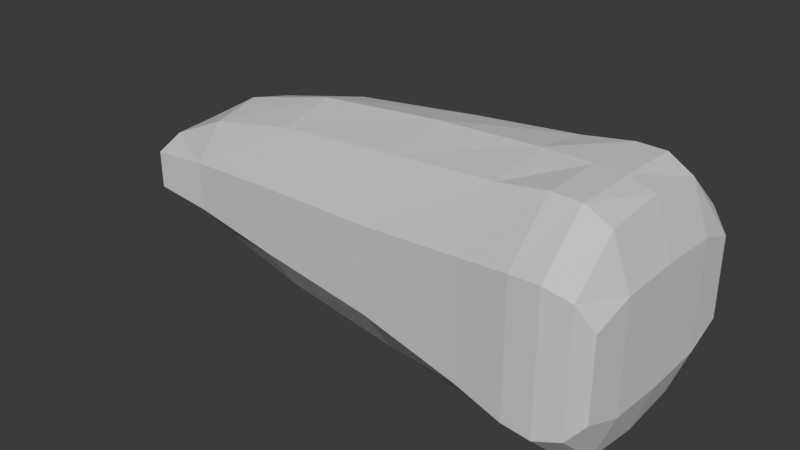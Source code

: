 # Source: pinball-flipper.blend  (saved by Blender 4.1.24; exported with 4.5.12 LTS)
import bpy
from mathutils import Matrix  # noqa: F401  (used for matrix-valued properties, if any)

bpy.ops.wm.read_factory_settings(use_empty=True)
scene = bpy.context.scene
scene.name = 'Scene'

# ---- collections
col_collection = bpy.data.collections.new('Collection'); scene.collection.children.link(col_collection)

# ---- materials (node trees are filled in below, after node groups)
mat_material = bpy.data.materials.new('Material')
mat_material.alpha_threshold = 0.0
mat_material.use_transparent_shadow = False
mat_material.roughness = 0.5
mat_material.line_color = (0.0, 0.0, 0.0, 1.0)

# ---- material node trees
mat_material.use_nodes = True; mat_material.node_tree.nodes.clear()
_N = mat_material.node_tree.nodes; _L = mat_material.node_tree.links
n0 = _N.new('ShaderNodeOutputMaterial'); n0.name = 'Material Output'; n0.location = (300, 300)
n1 = _N.new('ShaderNodeBsdfPrincipled'); n1.name = 'Principled BSDF'; n1.location = (10, 300)
n1.inputs[3].default_value = 1.45
_L.new(n1.outputs[0], n0.inputs[0])
n0.is_active_output = True

# ---- world
world_world = bpy.data.worlds.new('World'); scene.world = world_world
world_world.use_nodes = True; world_world.node_tree.nodes.clear()
_N = world_world.node_tree.nodes; _L = world_world.node_tree.links
n0 = _N.new('ShaderNodeOutputWorld'); n0.name = 'World Output'; n0.location = (300, 300)
n1 = _N.new('ShaderNodeBackground'); n1.name = 'Background'; n1.location = (10, 300)
n1.inputs[0].default_value = (0.05088, 0.05088, 0.05088, 1.0)
_L.new(n1.outputs[0], n0.inputs[0])
n0.is_active_output = True
world_world.color = (0.05088, 0.05088, 0.05088)
world_world.use_sun_shadow = False
world_world.sun_shadow_jitter_overblur = 0.0

# ---- meshes
me_cube = bpy.data.meshes.new('Cube')
me_cube.from_pydata([(-0.9918, -0.3844, 0.07115), (-0.9918, -0.3844, -0.07017), (-1.005, 0.3305, 0.07115), (-1.005, 0.3305, -0.07017), (1.078, -0.2326, 0.03464), (0.8373, -0.2395, 0.04463), (1.078, -0.2326, -0.03366), (0.8368, -0.2395, -0.04365), (1.068, 0.3159, 0.03464), (0.8267, 0.3073, 0.0439), (0.826, 0.3074, -0.04466), (1.068, 0.316, -0.03371), (-1.006, -0.02722, 0.1006), (-1.006, -0.02722, -0.0996), (0.8357, 0.03391, -0.1255), (1.092, 0.04231, -0.05816), (0.8375, 0.0339, 0.1263), (1.092, 0.04231, 0.05914), (0.4379, -0.2799, -0.06005), (0.4396, -0.2798, 0.06102), (0.4269, 0.322, 0.05869), (0.4243, 0.3227, -0.06371), (0.4353, 0.02061, 0.172), (0.4291, 0.0207, -0.1717), (-0.07326, -0.3289, 0.07723), (-0.0883, 0.338, 0.07326), (-0.07841, 0.003654, 0.1949), (-0.07603, -0.329, -0.07627), (-0.09336, 0.3396, -0.08347), (-0.08977, 0.003891, -0.1955), (-0.5056, -0.3814, 0.1034), (-0.5215, 0.3614, 0.1002), (-0.5124, -0.01084, 0.2069), (-0.5078, -0.3815, -0.1024), (-0.5247, 0.3621, -0.107), (-0.52, -0.01104, -0.206), (-0.8266, -0.4207, 0.122), (-0.8413, 0.3777, 0.122), (-0.834, -0.0215, 0.2076), (-0.8266, -0.4207, -0.121), (-0.8413, 0.3777, -0.121), (-0.834, -0.0215, -0.2066), (-0.9256, -0.4039, 0.1074), (-0.9395, 0.3544, 0.1074), (-0.9336, -0.0248, 0.1938), (-0.9256, -0.4039, -0.1065), (-0.9395, 0.3544, -0.1065), (-0.9336, -0.0248, -0.1928), (-0.7107, -0.4148, -0.1175), (-0.7265, 0.3803, -0.1191), (-0.7192, -0.0177, -0.2068), (-0.7107, -0.4148, 0.1185), (-0.7253, 0.3796, 0.1184), (-0.718, -0.01766, 0.2078), (-1.002, -0.2411, -0.09535), (1.092, -0.1266, -0.0523), (0.8395, -0.1339, 0.106), (-1.002, -0.2411, 0.09632), (0.8382, -0.1339, -0.1051), (1.092, -0.1266, 0.05327), (0.4338, -0.1619, -0.1448), (0.4384, -0.1618, 0.1457), (-0.07476, -0.1947, 0.1705), (-0.0835, -0.1949, -0.1698), (-0.5084, -0.2241, 0.189), (-0.5139, -0.2243, -0.188), (-0.8299, -0.2443, 0.2056), (-0.8299, -0.2443, -0.2046), (-0.9296, -0.2412, 0.1815), (-0.9296, -0.2412, -0.1805), (-0.715, -0.2404, -0.2047), (-0.7139, -0.2403, 0.2057), (-1.009, 0.1867, 0.09632), (0.8315, 0.2019, -0.1058), (1.086, 0.211, 0.05327), (-1.009, 0.1867, -0.09535), (1.086, 0.211, -0.0523), (0.8332, 0.2017, 0.1059), (0.4313, 0.2032, 0.1451), (0.4255, 0.204, -0.1471), (-0.08301, 0.2025, 0.1692), (-0.09345, 0.2035, -0.1735), (-0.5164, 0.2024, 0.1889), (-0.524, 0.2038, -0.1912), (-0.8381, 0.2013, 0.2056), (-0.8381, 0.2013, -0.2046), (-0.9376, 0.1916, 0.1815), (-0.9376, 0.1916, -0.1805), (-0.7233, 0.205, -0.2048), (-0.7221, 0.205, 0.2057)], [], [(87, 75, 3, 46), (78, 77, 9, 20), (21, 20, 9, 10), (75, 72, 2, 3), (55, 59, 4, 6), (73, 10, 11, 76), (10, 9, 8, 11), (5, 7, 6, 4), (56, 5, 4, 59), (45, 42, 0, 1), (77, 16, 17, 74), (58, 14, 15, 55), (76, 74, 17, 15), (54, 57, 12, 13), (61, 56, 16, 22), (69, 54, 13, 47), (58, 60, 23, 14), (62, 61, 22, 26), (7, 5, 19, 18), (28, 25, 20, 21), (80, 78, 20, 25), (73, 79, 21, 10), (82, 80, 25, 31), (34, 31, 25, 28), (64, 62, 26, 32), (60, 63, 29, 23), (18, 19, 24, 27), (79, 81, 28, 21), (71, 64, 32, 53), (49, 52, 31, 34), (89, 82, 31, 52), (63, 65, 35, 29), (27, 24, 30, 33), (81, 83, 34, 28), (86, 84, 37, 43), (46, 43, 37, 40), (68, 66, 38, 44), (70, 67, 41, 50), (48, 51, 36, 39), (88, 85, 40, 49), (57, 68, 44, 12), (3, 2, 43, 46), (72, 86, 43, 2), (67, 69, 47, 41), (39, 36, 42, 45), (85, 87, 46, 40), (83, 88, 49, 34), (33, 30, 51, 48), (65, 70, 50, 35), (84, 89, 52, 37), (40, 37, 52, 49), (66, 71, 53, 38), (36, 51, 71, 66), (33, 48, 70, 65), (39, 45, 69, 67), (0, 42, 68, 57), (48, 39, 67, 70), (42, 36, 66, 68), (27, 33, 65, 63), (51, 30, 64, 71), (18, 27, 63, 60), (30, 24, 62, 64), (24, 19, 61, 62), (7, 18, 60, 58), (45, 1, 54, 69), (19, 5, 56, 61), (1, 0, 57, 54), (7, 58, 55, 6), (16, 56, 59, 17), (15, 17, 59, 55), (38, 53, 89, 84), (35, 50, 88, 83), (41, 47, 87, 85), (12, 44, 86, 72), (50, 41, 85, 88), (44, 38, 84, 86), (29, 35, 83, 81), (53, 32, 82, 89), (23, 29, 81, 79), (32, 26, 80, 82), (14, 23, 79, 73), (26, 22, 78, 80), (11, 8, 74, 76), (9, 77, 74, 8), (14, 73, 76, 15), (13, 12, 72, 75), (22, 16, 77, 78), (47, 13, 75, 87)])
_uv = me_cube.uv_layers.new(name='UVMap')
_uv.uv.foreach_set('vector', [0.9676, 0.4232, 1.002, 0.4241, 0.9985, 0.3732, 0.9671, 0.3655, 0.3155, 0.4352, 0.1241, 0.4405, 0.1263, 0.403, 0.3166, 0.393, 0.3178, 0.4774, 0.3166, 0.5208, 0.1263, 0.5156, 0.1266, 0.4842, 0.5413, 0.4662, 0.5413, 0.5342, 0.4904, 0.5253, 0.4904, 0.4751, 0.6772, 0.4814, 0.6772, 0.5189, 0.7147, 0.5123, 0.7147, 0.4881, 0.1249, 0.4404, 0.1266, 0.4029, 0.01138, 0.4027, 0.003664, 0.4402, 0.1266, 0.4842, 0.1263, 0.5156, 0.01136, 0.5123, 0.01138, 0.488, 0.1261, 0.5158, 0.1263, 0.4845, 0.01136, 0.4881, 0.01136, 0.5123, 0.1241, 0.5597, 0.1261, 0.5971, 0.01136, 0.5975, 0.00365, 0.56, 0.9671, 0.4622, 0.9671, 0.5381, 0.9985, 0.5253, 0.9985, 0.4751, 0.1241, 0.4405, 0.1235, 0.5001, 0.002348, 0.5001, 0.00365, 0.4402, 0.1247, 0.5596, 0.1244, 0.5001, 0.002362, 0.5001, 0.003663, 0.56, 0.5574, 0.4814, 0.5574, 0.5189, 0.6173, 0.521, 0.6173, 0.4794, 0.6932, 0.4662, 0.6932, 0.5342, 0.6173, 0.5357, 0.6173, 0.4646, 0.3153, 0.5648, 0.1241, 0.5597, 0.1235, 0.5001, 0.3152, 0.5001, 0.9676, 0.5769, 1.002, 0.576, 1.002, 0.5001, 0.9676, 0.5001, 0.1247, 0.5596, 0.3175, 0.5648, 0.3182, 0.5, 0.1244, 0.5001, 0.56, 0.5705, 0.3153, 0.5648, 0.3152, 0.5001, 0.56, 0.5001, 0.1263, 0.4845, 0.1261, 0.5158, 0.3158, 0.5217, 0.3166, 0.4787, 0.5642, 0.4704, 0.5618, 0.526, 0.3166, 0.5208, 0.3178, 0.4774, 0.5605, 0.4294, 0.3155, 0.4352, 0.3166, 0.393, 0.5618, 0.3813, 0.1249, 0.4404, 0.3183, 0.4349, 0.3178, 0.3928, 0.1266, 0.4029, 0.7669, 0.4244, 0.5605, 0.4294, 0.5618, 0.3813, 0.7679, 0.3679, 0.7695, 0.462, 0.7679, 0.5356, 0.5618, 0.526, 0.5642, 0.4704, 0.7669, 0.5758, 0.56, 0.5705, 0.56, 0.5001, 0.7669, 0.5001, 0.3175, 0.5648, 0.5642, 0.5704, 0.5655, 0.4998, 0.3182, 0.5, 0.3166, 0.4787, 0.3158, 0.5217, 0.5605, 0.5274, 0.5618, 0.4729, 0.3183, 0.4349, 0.5655, 0.4289, 0.5642, 0.3807, 0.3178, 0.3928, 0.8648, 0.5792, 0.7669, 0.5758, 0.7669, 0.5001, 0.8648, 0.5001, 0.8654, 0.4577, 0.8649, 0.542, 0.7679, 0.5356, 0.7695, 0.462, 0.8648, 0.421, 0.7669, 0.4244, 0.7679, 0.3679, 0.8649, 0.3591, 0.5642, 0.5704, 0.7695, 0.5758, 0.7705, 0.5001, 0.5655, 0.4998, 0.5618, 0.4729, 0.5605, 0.5274, 0.7669, 0.5367, 0.7679, 0.4637, 0.5655, 0.4289, 0.7705, 0.4238, 0.7695, 0.3676, 0.5642, 0.3807, 0.9676, 0.4232, 0.9201, 0.421, 0.9201, 0.3583, 0.9671, 0.3655, 0.9671, 0.4622, 0.9671, 0.5381, 0.9201, 0.5433, 0.9201, 0.457, 0.9676, 0.5769, 0.9201, 0.5792, 0.9201, 0.5001, 0.9676, 0.5001, 0.8654, 0.5792, 0.9201, 0.5792, 0.9201, 0.5001, 0.8654, 0.5001, 0.8649, 0.4583, 0.8648, 0.5421, 0.9201, 0.5433, 0.9201, 0.4571, 0.8654, 0.421, 0.9201, 0.421, 0.9201, 0.3583, 0.8654, 0.3588, 1.002, 0.576, 0.9676, 0.5769, 0.9676, 0.5001, 1.002, 0.5001, 0.9985, 0.4751, 0.9985, 0.5253, 0.9671, 0.5381, 0.9671, 0.4622, 1.002, 0.4241, 0.9676, 0.4232, 0.9671, 0.3655, 0.9985, 0.3732, 0.9201, 0.5792, 0.9676, 0.5769, 0.9676, 0.5001, 0.9201, 0.5001, 0.9201, 0.4571, 0.9201, 0.5433, 0.9671, 0.5381, 0.9671, 0.4622, 0.9201, 0.421, 0.9676, 0.4232, 0.9671, 0.3655, 0.9201, 0.3583, 0.7705, 0.4238, 0.8654, 0.421, 0.8654, 0.3588, 0.7695, 0.3676, 0.7679, 0.4637, 0.7669, 0.5367, 0.8648, 0.5421, 0.8649, 0.4583, 0.7695, 0.5758, 0.8654, 0.5792, 0.8654, 0.5001, 0.7705, 0.5001, 0.9201, 0.421, 0.8648, 0.421, 0.8649, 0.3591, 0.9201, 0.3583, 0.9201, 0.457, 0.9201, 0.5433, 0.8649, 0.542, 0.8654, 0.4577, 0.9201, 0.5792, 0.8648, 0.5792, 0.8648, 0.5001, 0.9201, 0.5001, 0.9201, 0.6419, 0.8648, 0.6411, 0.8648, 0.5792, 0.9201, 0.5792, 0.7679, 0.6317, 0.8649, 0.6411, 0.8654, 0.5792, 0.7695, 0.5758, 0.9201, 0.6419, 0.9671, 0.6347, 0.9676, 0.5769, 0.9201, 0.5792, 0.9985, 0.627, 0.9671, 0.6347, 0.9676, 0.5769, 1.002, 0.576, 0.8649, 0.6411, 0.9201, 0.6419, 0.9201, 0.5792, 0.8654, 0.5792, 0.9671, 0.6347, 0.9201, 0.6419, 0.9201, 0.5792, 0.9676, 0.5769, 0.5618, 0.6181, 0.7679, 0.6317, 0.7695, 0.5758, 0.5642, 0.5704, 0.8648, 0.6411, 0.7669, 0.6317, 0.7669, 0.5758, 0.8648, 0.5792, 0.3166, 0.6067, 0.5618, 0.6181, 0.5642, 0.5704, 0.3175, 0.5648, 0.7669, 0.6317, 0.5605, 0.6181, 0.56, 0.5705, 0.7669, 0.5758, 0.5605, 0.6181, 0.3158, 0.6067, 0.3153, 0.5648, 0.56, 0.5705, 0.1263, 0.5971, 0.3166, 0.6067, 0.3175, 0.5648, 0.1247, 0.5596, 0.9671, 0.6347, 0.9985, 0.627, 1.002, 0.576, 0.9676, 0.5769, 0.3158, 0.6067, 0.1261, 0.5971, 0.1241, 0.5597, 0.3153, 0.5648, 0.7442, 0.4751, 0.7442, 0.5253, 0.6932, 0.5342, 0.6932, 0.4662, 0.1263, 0.5971, 0.1247, 0.5596, 0.003663, 0.56, 0.01136, 0.5975, 0.1235, 0.5001, 0.1241, 0.5597, 0.00365, 0.56, 0.002348, 0.5001, 0.6173, 0.4794, 0.6173, 0.521, 0.6772, 0.5189, 0.6772, 0.4814, 0.9201, 0.5001, 0.8648, 0.5001, 0.8648, 0.421, 0.9201, 0.421, 0.7705, 0.5001, 0.8654, 0.5001, 0.8654, 0.421, 0.7705, 0.4238, 0.9201, 0.5001, 0.9676, 0.5001, 0.9676, 0.4232, 0.9201, 0.421, 1.002, 0.5001, 0.9676, 0.5001, 0.9676, 0.4232, 1.002, 0.4241, 0.8654, 0.5001, 0.9201, 0.5001, 0.9201, 0.421, 0.8654, 0.421, 0.9676, 0.5001, 0.9201, 0.5001, 0.9201, 0.421, 0.9676, 0.4232, 0.5655, 0.4998, 0.7705, 0.5001, 0.7705, 0.4238, 0.5655, 0.4289, 0.8648, 0.5001, 0.7669, 0.5001, 0.7669, 0.4244, 0.8648, 0.421, 0.3182, 0.5, 0.5655, 0.4998, 0.5655, 0.4289, 0.3183, 0.4349, 0.7669, 0.5001, 0.56, 0.5001, 0.5605, 0.4294, 0.7669, 0.4244, 0.1244, 0.5001, 0.3182, 0.5, 0.3183, 0.4349, 0.1249, 0.4404, 0.56, 0.5001, 0.3152, 0.5001, 0.3155, 0.4352, 0.5605, 0.4294, 0.5199, 0.488, 0.5199, 0.5123, 0.5574, 0.5189, 0.5574, 0.4814, 0.1263, 0.403, 0.1241, 0.4405, 0.00365, 0.4402, 0.01136, 0.4027, 0.1244, 0.5001, 0.1249, 0.4404, 0.003664, 0.4402, 0.002362, 0.5001, 0.6173, 0.4646, 0.6173, 0.5357, 0.5413, 0.5342, 0.5413, 0.4662, 0.3152, 0.5001, 0.1235, 0.5001, 0.1241, 0.4405, 0.3155, 0.4352, 0.9676, 0.5001, 1.002, 0.5001, 1.002, 0.4241, 0.9676, 0.4232])
me_cube.materials.append(mat_material)
me_cube.use_mirror_vertex_groups = False
me_cube.update()

# ---- objects
ob_cube = bpy.data.objects.new('Cube', me_cube)

# ---- transforms, parenting, visibility, modifiers, constraints
ob_cube.location = (0.0, 0.0, 2.91e-11)
ob_cube.rotation_euler = (-0.0, 3.142, -0.0)
ob_cube.scale = (2.006, 2.179, 4.416)
ob_cube.lock_rotations_4d = False
ob_cube.empty_display_type = 'ARROWS'
ob_cube.lineart.crease_threshold = 0.0

# ---- collection membership
col_collection.objects.link(ob_cube)

# ---- scene / render settings (as saved in the file)
scene.frame_start = 1; scene.frame_end = 250; scene.frame_set(1)
scene.render.engine = 'BLENDER_EEVEE_NEXT'
scene.cycles.sampling_pattern = 'TABULATED_SOBOL'
scene.eevee.ray_tracing_options.trace_max_roughness = 0.0
bpy.context.view_layer.update()

# ---- added for rendering (the .blend has no active camera and no usable light): camera, sun
cam_auto = bpy.data.cameras.new('AutoCamera')
cam_auto.lens = 50.0
cam_auto.sensor_width = 36.0
cam_auto.clip_end = 1000.0
ob_auto_camera = bpy.data.objects.new('AutoCamera', cam_auto)
scene.collection.objects.link(ob_auto_camera)
ob_auto_camera.location = (4.46515, -5.50187, 3.6364)
ob_auto_camera.rotation_euler = (1.09748, -7.21219e-08, 0.694738)
scene.camera = ob_auto_camera
light_auto_sun = bpy.data.lights.new('AutoSun', 'SUN')
light_auto_sun.energy = 3.0
light_auto_sun.angle = 0.0523599
ob_auto_sun = bpy.data.objects.new('AutoSun', light_auto_sun)
scene.collection.objects.link(ob_auto_sun)
ob_auto_sun.rotation_euler = (0.872665, 0.174533, 0.523599)
bpy.context.view_layer.update()
